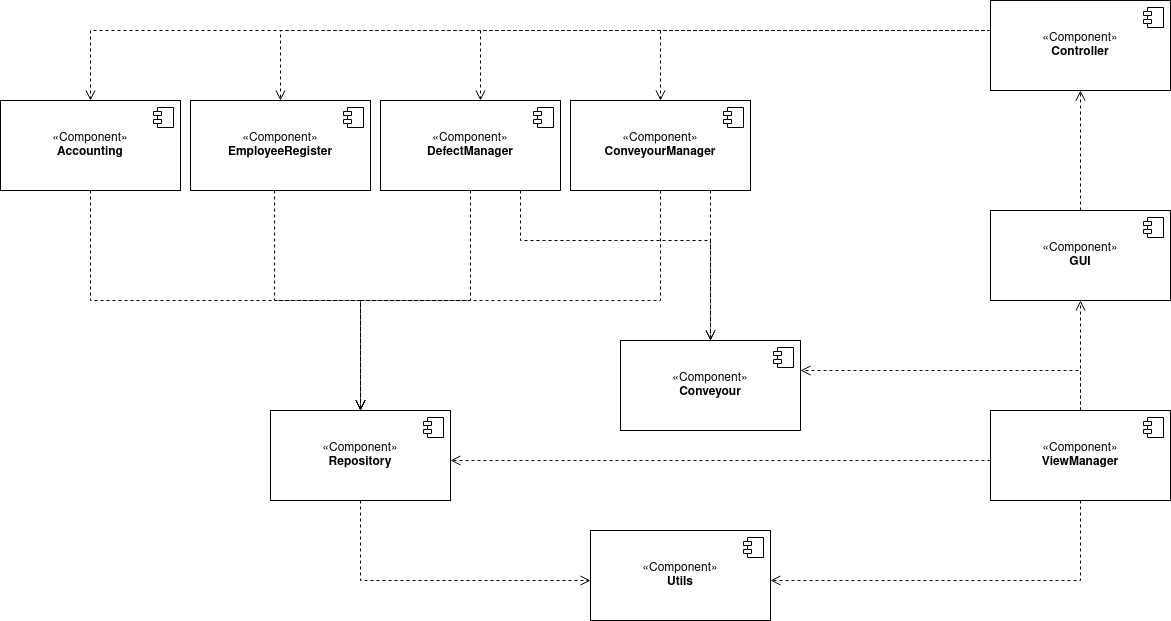

The diagram above was exported from draw.io. Its source (the exported page's mxGraphModel, read from the mxfile embedded in the PNG):
<mxGraphModel dx="2047" dy="1126" grid="1" gridSize="10" guides="1" tooltips="1" connect="1" arrows="1" fold="1" page="1" pageScale="1" pageWidth="850" pageHeight="1100" math="0" shadow="0">
  <root>
    <mxCell id="0" />
    <mxCell id="1" parent="0" />
    <mxCell id="WZLnSFVh8CEjtbxLc3Ib-1" value="«Component»&lt;br&gt;&lt;b&gt;GUI&lt;/b&gt;" style="html=1;dropTarget=0;whiteSpace=wrap;" vertex="1" parent="1">
      <mxGeometry x="950" y="450" width="180" height="90" as="geometry" />
    </mxCell>
    <mxCell id="WZLnSFVh8CEjtbxLc3Ib-2" value="" style="shape=module;jettyWidth=8;jettyHeight=4;" vertex="1" parent="WZLnSFVh8CEjtbxLc3Ib-1">
      <mxGeometry x="1" width="20" height="20" relative="1" as="geometry">
        <mxPoint x="-27" y="7" as="offset" />
      </mxGeometry>
    </mxCell>
    <mxCell id="WZLnSFVh8CEjtbxLc3Ib-5" value="&lt;div&gt;«Component»&lt;b&gt;&lt;br&gt;&lt;/b&gt;&lt;/div&gt;&lt;div&gt;&lt;b&gt;DefectManager&lt;/b&gt;&lt;/div&gt;" style="html=1;dropTarget=0;whiteSpace=wrap;" vertex="1" parent="1">
      <mxGeometry x="340" y="340" width="180" height="90" as="geometry" />
    </mxCell>
    <mxCell id="WZLnSFVh8CEjtbxLc3Ib-6" value="" style="shape=module;jettyWidth=8;jettyHeight=4;" vertex="1" parent="WZLnSFVh8CEjtbxLc3Ib-5">
      <mxGeometry x="1" width="20" height="20" relative="1" as="geometry">
        <mxPoint x="-27" y="7" as="offset" />
      </mxGeometry>
    </mxCell>
    <mxCell id="WZLnSFVh8CEjtbxLc3Ib-7" value="&lt;div&gt;«Component»&lt;/div&gt;&lt;div&gt;&lt;b&gt;ConveyourManager&lt;/b&gt;&lt;/div&gt;" style="html=1;dropTarget=0;whiteSpace=wrap;" vertex="1" parent="1">
      <mxGeometry x="530" y="340" width="180" height="90" as="geometry" />
    </mxCell>
    <mxCell id="WZLnSFVh8CEjtbxLc3Ib-8" value="" style="shape=module;jettyWidth=8;jettyHeight=4;" vertex="1" parent="WZLnSFVh8CEjtbxLc3Ib-7">
      <mxGeometry x="1" width="20" height="20" relative="1" as="geometry">
        <mxPoint x="-27" y="7" as="offset" />
      </mxGeometry>
    </mxCell>
    <mxCell id="orbpt8WWJNOwAXwOXeLi-2" value="«Component»&lt;br&gt;&lt;b&gt;Controller&lt;/b&gt;" style="html=1;dropTarget=0;whiteSpace=wrap;" vertex="1" parent="1">
      <mxGeometry x="950" y="240" width="180" height="90" as="geometry" />
    </mxCell>
    <mxCell id="orbpt8WWJNOwAXwOXeLi-3" value="" style="shape=module;jettyWidth=8;jettyHeight=4;" vertex="1" parent="orbpt8WWJNOwAXwOXeLi-2">
      <mxGeometry x="1" width="20" height="20" relative="1" as="geometry">
        <mxPoint x="-27" y="7" as="offset" />
      </mxGeometry>
    </mxCell>
    <mxCell id="orbpt8WWJNOwAXwOXeLi-4" value="&lt;div&gt;«Component»&lt;/div&gt;&lt;div&gt;&lt;b&gt;Utils&lt;/b&gt;&lt;/div&gt;" style="html=1;dropTarget=0;whiteSpace=wrap;" vertex="1" parent="1">
      <mxGeometry x="550" y="770" width="180" height="90" as="geometry" />
    </mxCell>
    <mxCell id="orbpt8WWJNOwAXwOXeLi-5" value="" style="shape=module;jettyWidth=8;jettyHeight=4;" vertex="1" parent="orbpt8WWJNOwAXwOXeLi-4">
      <mxGeometry x="1" width="20" height="20" relative="1" as="geometry">
        <mxPoint x="-27" y="7" as="offset" />
      </mxGeometry>
    </mxCell>
    <mxCell id="orbpt8WWJNOwAXwOXeLi-6" value="&lt;div&gt;«Component»&lt;/div&gt;&lt;div&gt;&lt;b&gt;Repository&lt;/b&gt;&lt;/div&gt;" style="html=1;dropTarget=0;whiteSpace=wrap;" vertex="1" parent="1">
      <mxGeometry x="230" y="650" width="180" height="90" as="geometry" />
    </mxCell>
    <mxCell id="orbpt8WWJNOwAXwOXeLi-7" value="" style="shape=module;jettyWidth=8;jettyHeight=4;" vertex="1" parent="orbpt8WWJNOwAXwOXeLi-6">
      <mxGeometry x="1" width="20" height="20" relative="1" as="geometry">
        <mxPoint x="-27" y="7" as="offset" />
      </mxGeometry>
    </mxCell>
    <mxCell id="orbpt8WWJNOwAXwOXeLi-8" value="&lt;div&gt;«Component»&lt;/div&gt;&lt;div&gt;&lt;b&gt;EmployeeRegister&lt;/b&gt;&lt;/div&gt;" style="html=1;dropTarget=0;whiteSpace=wrap;" vertex="1" parent="1">
      <mxGeometry x="150" y="340" width="180" height="90" as="geometry" />
    </mxCell>
    <mxCell id="orbpt8WWJNOwAXwOXeLi-9" value="" style="shape=module;jettyWidth=8;jettyHeight=4;" vertex="1" parent="orbpt8WWJNOwAXwOXeLi-8">
      <mxGeometry x="1" width="20" height="20" relative="1" as="geometry">
        <mxPoint x="-27" y="7" as="offset" />
      </mxGeometry>
    </mxCell>
    <mxCell id="orbpt8WWJNOwAXwOXeLi-11" value="" style="html=1;verticalAlign=bottom;endArrow=open;dashed=1;endSize=8;edgeStyle=elbowEdgeStyle;elbow=vertical;curved=0;rounded=0;" edge="1" parent="1" source="WZLnSFVh8CEjtbxLc3Ib-5" target="orbpt8WWJNOwAXwOXeLi-6">
      <mxGeometry relative="1" as="geometry">
        <mxPoint x="270" y="500" as="sourcePoint" />
        <mxPoint x="270" y="560" as="targetPoint" />
      </mxGeometry>
    </mxCell>
    <mxCell id="orbpt8WWJNOwAXwOXeLi-12" value="&lt;div&gt;«Component»&lt;b&gt;&lt;br&gt;&lt;/b&gt;&lt;/div&gt;&lt;div&gt;&lt;b&gt;Accounting&lt;/b&gt;&lt;/div&gt;" style="html=1;dropTarget=0;whiteSpace=wrap;" vertex="1" parent="1">
      <mxGeometry x="-40" y="340" width="180" height="90" as="geometry" />
    </mxCell>
    <mxCell id="orbpt8WWJNOwAXwOXeLi-13" value="" style="shape=module;jettyWidth=8;jettyHeight=4;" vertex="1" parent="orbpt8WWJNOwAXwOXeLi-12">
      <mxGeometry x="1" width="20" height="20" relative="1" as="geometry">
        <mxPoint x="-27" y="7" as="offset" />
      </mxGeometry>
    </mxCell>
    <mxCell id="orbpt8WWJNOwAXwOXeLi-15" value="" style="html=1;verticalAlign=bottom;endArrow=open;dashed=1;endSize=8;edgeStyle=elbowEdgeStyle;elbow=vertical;curved=0;rounded=0;" edge="1" parent="1" source="orbpt8WWJNOwAXwOXeLi-6" target="orbpt8WWJNOwAXwOXeLi-4">
      <mxGeometry relative="1" as="geometry">
        <mxPoint x="250" y="730" as="sourcePoint" />
        <mxPoint x="250" y="790" as="targetPoint" />
        <Array as="points">
          <mxPoint x="320" y="820" />
          <mxPoint x="280" y="820" />
        </Array>
      </mxGeometry>
    </mxCell>
    <mxCell id="orbpt8WWJNOwAXwOXeLi-16" value="" style="html=1;verticalAlign=bottom;endArrow=open;dashed=1;endSize=8;edgeStyle=elbowEdgeStyle;elbow=vertical;curved=0;rounded=0;" edge="1" parent="1" source="orbpt8WWJNOwAXwOXeLi-2" target="orbpt8WWJNOwAXwOXeLi-8">
      <mxGeometry relative="1" as="geometry">
        <mxPoint x="649.5" y="460" as="sourcePoint" />
        <mxPoint x="649.5" y="520" as="targetPoint" />
        <Array as="points">
          <mxPoint x="630" y="270" />
        </Array>
      </mxGeometry>
    </mxCell>
    <mxCell id="orbpt8WWJNOwAXwOXeLi-17" value="" style="html=1;verticalAlign=bottom;endArrow=open;dashed=1;endSize=8;edgeStyle=elbowEdgeStyle;elbow=vertical;curved=0;rounded=0;" edge="1" parent="1" source="orbpt8WWJNOwAXwOXeLi-2" target="WZLnSFVh8CEjtbxLc3Ib-5">
      <mxGeometry relative="1" as="geometry">
        <mxPoint x="320" y="270" as="sourcePoint" />
        <mxPoint x="320" y="330" as="targetPoint" />
        <Array as="points">
          <mxPoint x="440" y="270" />
        </Array>
      </mxGeometry>
    </mxCell>
    <mxCell id="orbpt8WWJNOwAXwOXeLi-18" value="" style="html=1;verticalAlign=bottom;endArrow=open;dashed=1;endSize=8;edgeStyle=elbowEdgeStyle;elbow=vertical;curved=0;rounded=0;" edge="1" parent="1" source="WZLnSFVh8CEjtbxLc3Ib-1" target="orbpt8WWJNOwAXwOXeLi-2">
      <mxGeometry relative="1" as="geometry">
        <mxPoint x="380" y="270" as="sourcePoint" />
        <mxPoint x="380" y="330" as="targetPoint" />
      </mxGeometry>
    </mxCell>
    <mxCell id="orbpt8WWJNOwAXwOXeLi-19" value="" style="html=1;verticalAlign=bottom;endArrow=open;dashed=1;endSize=8;edgeStyle=elbowEdgeStyle;elbow=vertical;curved=0;rounded=0;" edge="1" parent="1" source="orbpt8WWJNOwAXwOXeLi-12" target="orbpt8WWJNOwAXwOXeLi-6">
      <mxGeometry relative="1" as="geometry">
        <mxPoint x="230" y="280" as="sourcePoint" />
        <mxPoint x="230" y="340" as="targetPoint" />
      </mxGeometry>
    </mxCell>
    <mxCell id="orbpt8WWJNOwAXwOXeLi-20" value="" style="html=1;verticalAlign=bottom;endArrow=open;dashed=1;endSize=8;edgeStyle=elbowEdgeStyle;elbow=vertical;curved=0;rounded=0;exitX=0.467;exitY=1;exitDx=0;exitDy=0;exitPerimeter=0;" edge="1" parent="1" source="orbpt8WWJNOwAXwOXeLi-8" target="orbpt8WWJNOwAXwOXeLi-6">
      <mxGeometry relative="1" as="geometry">
        <mxPoint x="340" y="590" as="sourcePoint" />
        <mxPoint x="190" y="660" as="targetPoint" />
        <Array as="points">
          <mxPoint x="320" y="540" />
          <mxPoint x="380" y="610" />
          <mxPoint x="250" y="630" />
        </Array>
      </mxGeometry>
    </mxCell>
    <mxCell id="orbpt8WWJNOwAXwOXeLi-23" value="&lt;div&gt;«Component»&lt;/div&gt;&lt;div&gt;&lt;b&gt;ViewManager&lt;/b&gt;&lt;/div&gt;" style="html=1;dropTarget=0;whiteSpace=wrap;" vertex="1" parent="1">
      <mxGeometry x="950" y="650" width="180" height="90" as="geometry" />
    </mxCell>
    <mxCell id="orbpt8WWJNOwAXwOXeLi-24" value="" style="shape=module;jettyWidth=8;jettyHeight=4;" vertex="1" parent="orbpt8WWJNOwAXwOXeLi-23">
      <mxGeometry x="1" width="20" height="20" relative="1" as="geometry">
        <mxPoint x="-27" y="7" as="offset" />
      </mxGeometry>
    </mxCell>
    <mxCell id="orbpt8WWJNOwAXwOXeLi-26" value="" style="html=1;verticalAlign=bottom;endArrow=open;dashed=1;endSize=8;edgeStyle=elbowEdgeStyle;elbow=vertical;curved=0;rounded=0;" edge="1" parent="1" source="orbpt8WWJNOwAXwOXeLi-2" target="WZLnSFVh8CEjtbxLc3Ib-7">
      <mxGeometry relative="1" as="geometry">
        <mxPoint x="620" y="380" as="sourcePoint" />
        <mxPoint x="620" y="440" as="targetPoint" />
        <Array as="points">
          <mxPoint x="720" y="270" />
          <mxPoint x="560" y="410" />
        </Array>
      </mxGeometry>
    </mxCell>
    <mxCell id="orbpt8WWJNOwAXwOXeLi-27" value="" style="html=1;verticalAlign=bottom;endArrow=open;dashed=1;endSize=8;edgeStyle=elbowEdgeStyle;elbow=vertical;curved=0;rounded=0;" edge="1" parent="1" source="orbpt8WWJNOwAXwOXeLi-2" target="orbpt8WWJNOwAXwOXeLi-12">
      <mxGeometry relative="1" as="geometry">
        <mxPoint x="550" y="370" as="sourcePoint" />
        <mxPoint x="550" y="430" as="targetPoint" />
        <Array as="points">
          <mxPoint x="520" y="270" />
        </Array>
      </mxGeometry>
    </mxCell>
    <mxCell id="orbpt8WWJNOwAXwOXeLi-28" value="" style="html=1;verticalAlign=bottom;endArrow=open;dashed=1;endSize=8;edgeStyle=elbowEdgeStyle;elbow=vertical;curved=0;rounded=0;" edge="1" parent="1" source="orbpt8WWJNOwAXwOXeLi-23" target="orbpt8WWJNOwAXwOXeLi-4">
      <mxGeometry relative="1" as="geometry">
        <mxPoint x="619.5" y="770" as="sourcePoint" />
        <mxPoint x="619.5" y="830" as="targetPoint" />
        <Array as="points">
          <mxPoint x="630" y="820" />
        </Array>
      </mxGeometry>
    </mxCell>
    <mxCell id="orbpt8WWJNOwAXwOXeLi-29" value="" style="html=1;verticalAlign=bottom;endArrow=open;dashed=1;endSize=8;edgeStyle=elbowEdgeStyle;elbow=vertical;curved=0;rounded=0;" edge="1" parent="1" source="WZLnSFVh8CEjtbxLc3Ib-7" target="orbpt8WWJNOwAXwOXeLi-6">
      <mxGeometry relative="1" as="geometry">
        <mxPoint x="650" y="710" as="sourcePoint" />
        <mxPoint x="650" y="770" as="targetPoint" />
        <Array as="points">
          <mxPoint x="320" y="540" />
          <mxPoint x="620" y="610" />
          <mxPoint x="530" y="610" />
          <mxPoint x="400" y="660" />
          <mxPoint x="400" y="730" />
        </Array>
      </mxGeometry>
    </mxCell>
    <mxCell id="orbpt8WWJNOwAXwOXeLi-30" value="" style="html=1;verticalAlign=bottom;endArrow=open;dashed=1;endSize=8;edgeStyle=elbowEdgeStyle;elbow=vertical;curved=0;rounded=0;" edge="1" parent="1" source="orbpt8WWJNOwAXwOXeLi-23" target="WZLnSFVh8CEjtbxLc3Ib-1">
      <mxGeometry relative="1" as="geometry">
        <mxPoint x="1150" y="530" as="sourcePoint" />
        <mxPoint x="1150" y="590" as="targetPoint" />
        <Array as="points">
          <mxPoint x="1010" y="510" />
        </Array>
      </mxGeometry>
    </mxCell>
    <mxCell id="orbpt8WWJNOwAXwOXeLi-36" value="" style="html=1;verticalAlign=bottom;endArrow=open;dashed=1;endSize=8;edgeStyle=elbowEdgeStyle;elbow=vertical;curved=0;rounded=0;" edge="1" parent="1" source="orbpt8WWJNOwAXwOXeLi-23" target="orbpt8WWJNOwAXwOXeLi-6">
      <mxGeometry relative="1" as="geometry">
        <mxPoint x="230" y="440" as="sourcePoint" />
        <mxPoint x="330" y="660" as="targetPoint" />
        <Array as="points">
          <mxPoint x="830" y="700" />
        </Array>
      </mxGeometry>
    </mxCell>
    <mxCell id="orbpt8WWJNOwAXwOXeLi-40" value="&lt;div&gt;«Component»&lt;/div&gt;&lt;div&gt;&lt;b&gt;Conveyour&lt;br&gt;&lt;/b&gt;&lt;/div&gt;" style="html=1;dropTarget=0;whiteSpace=wrap;" vertex="1" parent="1">
      <mxGeometry x="580" y="580" width="180" height="90" as="geometry" />
    </mxCell>
    <mxCell id="orbpt8WWJNOwAXwOXeLi-41" value="" style="shape=module;jettyWidth=8;jettyHeight=4;" vertex="1" parent="orbpt8WWJNOwAXwOXeLi-40">
      <mxGeometry x="1" width="20" height="20" relative="1" as="geometry">
        <mxPoint x="-27" y="7" as="offset" />
      </mxGeometry>
    </mxCell>
    <mxCell id="orbpt8WWJNOwAXwOXeLi-42" value="" style="html=1;verticalAlign=bottom;endArrow=open;dashed=1;endSize=8;edgeStyle=elbowEdgeStyle;elbow=vertical;curved=0;rounded=0;" edge="1" parent="1" source="WZLnSFVh8CEjtbxLc3Ib-7" target="orbpt8WWJNOwAXwOXeLi-40">
      <mxGeometry relative="1" as="geometry">
        <mxPoint x="910" y="280" as="sourcePoint" />
        <mxPoint x="230" y="350" as="targetPoint" />
        <Array as="points">
          <mxPoint x="670" y="470" />
          <mxPoint x="640" y="500" />
          <mxPoint x="800" y="270" />
        </Array>
      </mxGeometry>
    </mxCell>
    <mxCell id="orbpt8WWJNOwAXwOXeLi-46" value="" style="html=1;verticalAlign=bottom;endArrow=open;dashed=1;endSize=8;edgeStyle=elbowEdgeStyle;elbow=vertical;curved=0;rounded=0;" edge="1" parent="1" source="orbpt8WWJNOwAXwOXeLi-23" target="orbpt8WWJNOwAXwOXeLi-40">
      <mxGeometry relative="1" as="geometry">
        <mxPoint x="820" y="510" as="sourcePoint" />
        <mxPoint x="820" y="660" as="targetPoint" />
        <Array as="points">
          <mxPoint x="840" y="610" />
          <mxPoint x="820" y="580" />
          <mxPoint x="970" y="350" />
        </Array>
      </mxGeometry>
    </mxCell>
    <mxCell id="orbpt8WWJNOwAXwOXeLi-48" value="" style="html=1;verticalAlign=bottom;endArrow=open;dashed=1;endSize=8;edgeStyle=elbowEdgeStyle;elbow=vertical;curved=0;rounded=0;" edge="1" parent="1" source="WZLnSFVh8CEjtbxLc3Ib-5" target="orbpt8WWJNOwAXwOXeLi-40">
      <mxGeometry relative="1" as="geometry">
        <mxPoint x="490" y="470" as="sourcePoint" />
        <mxPoint x="490" y="610" as="targetPoint" />
        <Array as="points">
          <mxPoint x="480" y="480" />
          <mxPoint x="460" y="460" />
          <mxPoint x="550" y="500" />
          <mxPoint x="470" y="560" />
          <mxPoint x="430" y="490" />
          <mxPoint x="420" y="510" />
          <mxPoint x="490" y="540" />
          <mxPoint x="650" y="310" />
        </Array>
      </mxGeometry>
    </mxCell>
  </root>
</mxGraphModel>